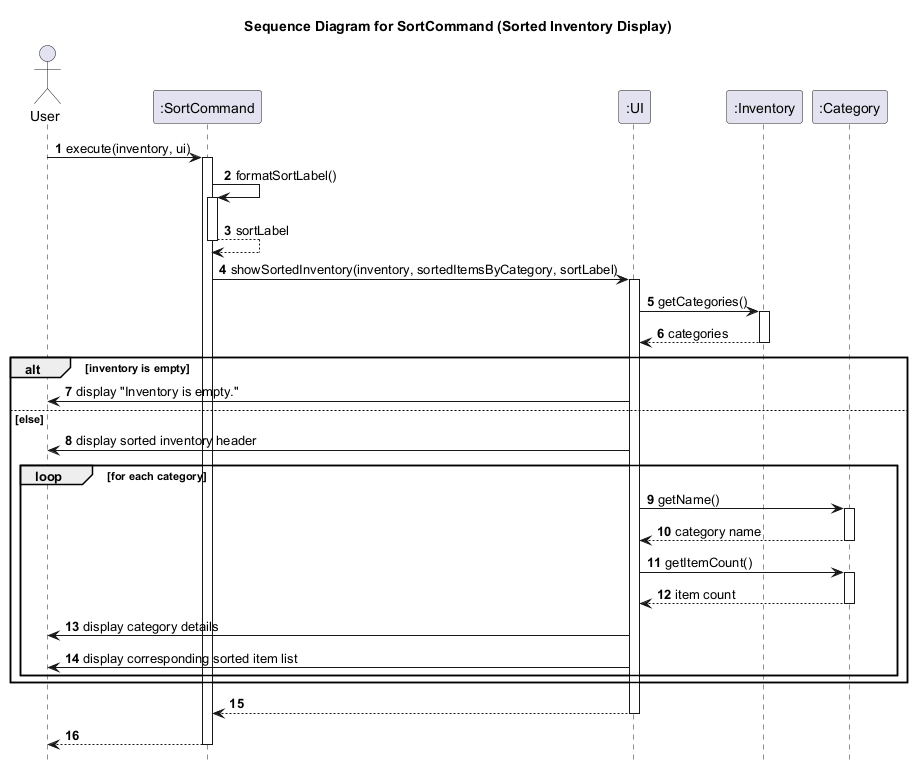

The diagram above was rendered by PlantUML. Its source (embedded in the PNG):
@startuml
title Sequence Diagram for SortCommand (Sorted Inventory Display)

autonumber
hide footbox

actor User
participant ":SortCommand" as SortCommand
participant ":UI" as UI
participant ":Inventory" as Inventory
participant ":Category" as Category

User -> SortCommand: execute(inventory, ui)
activate SortCommand

SortCommand -> SortCommand: formatSortLabel()
activate SortCommand
SortCommand --> SortCommand: sortLabel
deactivate SortCommand

SortCommand -> UI: showSortedInventory(inventory, sortedItemsByCategory, sortLabel)
activate UI

UI -> Inventory: getCategories()
activate Inventory
Inventory --> UI: categories
deactivate Inventory

alt inventory is empty
    UI -> User: display "Inventory is empty."
else else
    UI -> User: display sorted inventory header

    loop for each category
        UI -> Category: getName()
        activate Category
        Category --> UI: category name
        deactivate Category

        UI -> Category: getItemCount()
        activate Category
        Category --> UI: item count
        deactivate Category

        UI -> User: display category details
        UI -> User: display corresponding sorted item list
    end
end

UI --> SortCommand
deactivate UI

SortCommand --> User
deactivate SortCommand
@enduml